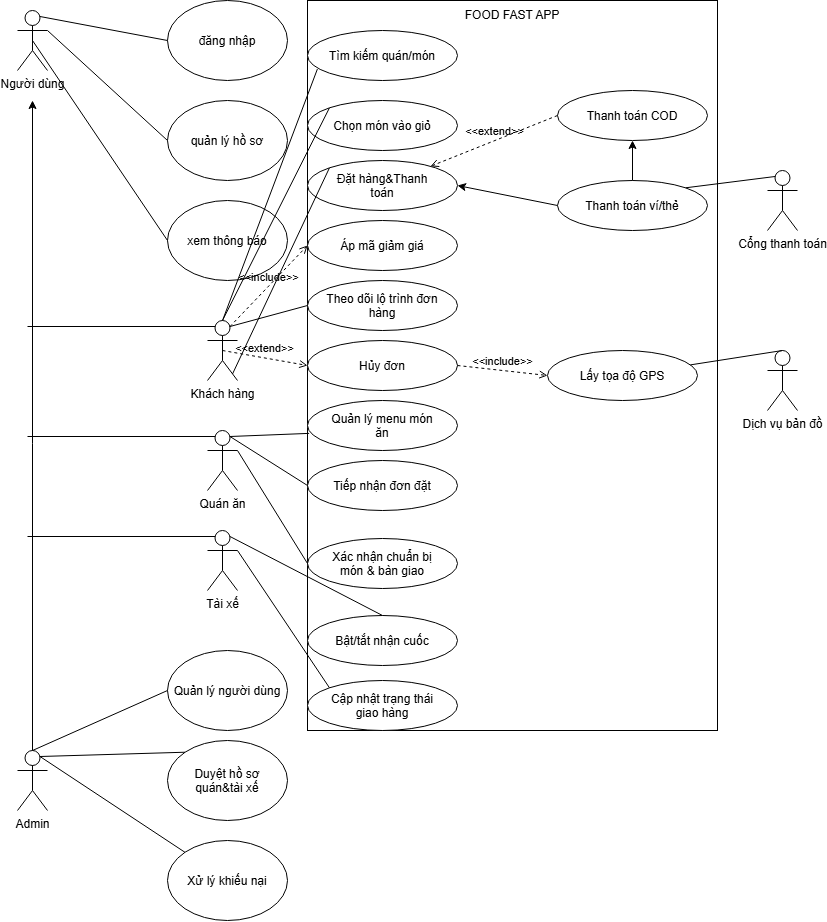

The diagram above was exported from draw.io. Its source (the exported page's mxGraphModel, read from the mxfile embedded in the PNG):
<mxGraphModel dx="1757" dy="961" grid="1" gridSize="10" guides="1" tooltips="1" connect="1" arrows="1" fold="1" page="1" pageScale="1" pageWidth="850" pageHeight="1100" math="0" shadow="0">
  <root>
    <mxCell id="0" />
    <mxCell id="1" parent="0" />
    <mxCell id="WurRW4DsErK8LMXShdpD-3" parent="1" style="shape=umlActor;verticalLabelPosition=bottom;verticalAlign=top;html=1;outlineConnect=0;" value="Người dùng" vertex="1">
      <mxGeometry height="60" width="30" x="30" y="30" as="geometry" />
    </mxCell>
    <mxCell id="WurRW4DsErK8LMXShdpD-14" edge="1" parent="1" source="WurRW4DsErK8LMXShdpD-4" style="edgeStyle=orthogonalEdgeStyle;rounded=0;orthogonalLoop=1;jettySize=auto;html=1;exitX=0.5;exitY=0.5;exitDx=0;exitDy=0;exitPerimeter=0;">
      <mxGeometry relative="1" as="geometry">
        <mxPoint x="45.014492753623244" y="120.00000000000011" as="targetPoint" />
      </mxGeometry>
    </mxCell>
    <mxCell id="WurRW4DsErK8LMXShdpD-4" parent="1" style="shape=umlActor;verticalLabelPosition=bottom;verticalAlign=top;html=1;outlineConnect=0;" value="Admin" vertex="1">
      <mxGeometry height="60" width="30" x="30" y="770" as="geometry" />
    </mxCell>
    <mxCell id="WurRW4DsErK8LMXShdpD-5" parent="1" style="ellipse;whiteSpace=wrap;html=1;shapeInside=1;" value="đăng nhập&lt;div&gt;&lt;br/&gt;&lt;/div&gt;" vertex="1">
      <mxGeometry height="80" width="120" x="180" y="20" as="geometry" />
    </mxCell>
    <mxCell id="WurRW4DsErK8LMXShdpD-6" parent="1" style="ellipse;whiteSpace=wrap;html=1;shapeInside=1;" value="quản lý hồ sơ" vertex="1">
      <mxGeometry height="80" width="120" x="180" y="120" as="geometry" />
    </mxCell>
    <mxCell id="WurRW4DsErK8LMXShdpD-7" parent="1" style="ellipse;whiteSpace=wrap;html=1;shapeInside=1;" value="xem thông báo" vertex="1">
      <mxGeometry height="80" width="120" x="180" y="220" as="geometry" />
    </mxCell>
    <mxCell id="WurRW4DsErK8LMXShdpD-8" edge="1" parent="1" source="WurRW4DsErK8LMXShdpD-3" style="endArrow=none;html=1;rounded=0;exitX=0.75;exitY=0.1;exitDx=0;exitDy=0;exitPerimeter=0;entryX=0;entryY=0.5;entryDx=0;entryDy=0;" target="WurRW4DsErK8LMXShdpD-5" value="">
      <mxGeometry height="50" relative="1" width="50" as="geometry">
        <mxPoint x="380" y="350" as="sourcePoint" />
        <mxPoint x="430" y="300" as="targetPoint" />
      </mxGeometry>
    </mxCell>
    <mxCell id="WurRW4DsErK8LMXShdpD-9" edge="1" parent="1" source="WurRW4DsErK8LMXShdpD-3" style="endArrow=none;html=1;rounded=0;exitX=1;exitY=0.3333333333333333;exitDx=0;exitDy=0;exitPerimeter=0;entryX=0;entryY=0.5;entryDx=0;entryDy=0;" target="WurRW4DsErK8LMXShdpD-6" value="">
      <mxGeometry height="50" relative="1" width="50" as="geometry">
        <mxPoint x="380" y="350" as="sourcePoint" />
        <mxPoint x="430" y="300" as="targetPoint" />
      </mxGeometry>
    </mxCell>
    <mxCell id="WurRW4DsErK8LMXShdpD-10" edge="1" parent="1" source="WurRW4DsErK8LMXShdpD-3" style="endArrow=none;html=1;rounded=0;exitX=0.5;exitY=0.5;exitDx=0;exitDy=0;exitPerimeter=0;entryX=0;entryY=0.5;entryDx=0;entryDy=0;" target="WurRW4DsErK8LMXShdpD-7" value="">
      <mxGeometry height="50" relative="1" width="50" as="geometry">
        <mxPoint x="380" y="350" as="sourcePoint" />
        <mxPoint x="430" y="300" as="targetPoint" />
      </mxGeometry>
    </mxCell>
    <mxCell id="WurRW4DsErK8LMXShdpD-11" parent="1" style="shape=umlActor;verticalLabelPosition=bottom;verticalAlign=top;html=1;outlineConnect=0;" value="Khách hàng" vertex="1">
      <mxGeometry height="60" width="30" x="220" y="340" as="geometry" />
    </mxCell>
    <mxCell id="WurRW4DsErK8LMXShdpD-12" parent="1" style="shape=umlActor;verticalLabelPosition=bottom;verticalAlign=top;html=1;outlineConnect=0;" value="Quán ăn" vertex="1">
      <mxGeometry height="60" width="30" x="220" y="450" as="geometry" />
    </mxCell>
    <mxCell id="WurRW4DsErK8LMXShdpD-13" parent="1" style="shape=umlActor;verticalLabelPosition=bottom;verticalAlign=top;html=1;outlineConnect=0;" value="Tài xế" vertex="1">
      <mxGeometry height="60" width="30" x="220" y="550" as="geometry" />
    </mxCell>
    <mxCell id="WurRW4DsErK8LMXShdpD-15" edge="1" parent="1" source="WurRW4DsErK8LMXShdpD-11" style="endArrow=none;html=1;rounded=0;exitX=0.25;exitY=0.1;exitDx=0;exitDy=0;exitPerimeter=0;" value="">
      <mxGeometry height="50" relative="1" width="50" as="geometry">
        <mxPoint x="380" y="350" as="sourcePoint" />
        <mxPoint x="40" y="346" as="targetPoint" />
      </mxGeometry>
    </mxCell>
    <mxCell id="WurRW4DsErK8LMXShdpD-16" edge="1" parent="1" source="WurRW4DsErK8LMXShdpD-12" style="endArrow=none;html=1;rounded=0;exitX=0.25;exitY=0.1;exitDx=0;exitDy=0;exitPerimeter=0;" value="">
      <mxGeometry height="50" relative="1" width="50" as="geometry">
        <mxPoint x="380" y="350" as="sourcePoint" />
        <mxPoint x="40" y="456" as="targetPoint" />
      </mxGeometry>
    </mxCell>
    <mxCell id="WurRW4DsErK8LMXShdpD-17" edge="1" parent="1" source="WurRW4DsErK8LMXShdpD-13" style="endArrow=none;html=1;rounded=0;exitX=0.25;exitY=0.1;exitDx=0;exitDy=0;exitPerimeter=0;" value="">
      <mxGeometry height="50" relative="1" width="50" as="geometry">
        <mxPoint x="380" y="350" as="sourcePoint" />
        <mxPoint x="40" y="556" as="targetPoint" />
      </mxGeometry>
    </mxCell>
    <mxCell id="WurRW4DsErK8LMXShdpD-18" parent="1" style="ellipse;whiteSpace=wrap;html=1;shapeInside=1;" value="Quản lý người dùng" vertex="1">
      <mxGeometry height="80" width="120" x="180" y="670" as="geometry" />
    </mxCell>
    <mxCell id="WurRW4DsErK8LMXShdpD-19" parent="1" style="ellipse;whiteSpace=wrap;html=1;shapeInside=1;" value="Duyệt hồ sơ quán&amp;amp;tài xế" vertex="1">
      <mxGeometry height="80" width="120" x="180" y="760" as="geometry" />
    </mxCell>
    <mxCell id="WurRW4DsErK8LMXShdpD-20" parent="1" style="ellipse;whiteSpace=wrap;html=1;shapeInside=1;" value="Xử lý khiếu nại" vertex="1">
      <mxGeometry height="80" width="120" x="180" y="860" as="geometry" />
    </mxCell>
    <mxCell id="WurRW4DsErK8LMXShdpD-22" edge="1" parent="1" source="WurRW4DsErK8LMXShdpD-4" style="endArrow=none;html=1;rounded=0;exitX=0.5;exitY=0;exitDx=0;exitDy=0;exitPerimeter=0;entryX=0;entryY=0.5;entryDx=0;entryDy=0;" target="WurRW4DsErK8LMXShdpD-18" value="">
      <mxGeometry height="50" relative="1" width="50" as="geometry">
        <mxPoint x="290" y="900" as="sourcePoint" />
        <mxPoint x="340" y="850" as="targetPoint" />
      </mxGeometry>
    </mxCell>
    <mxCell id="WurRW4DsErK8LMXShdpD-23" edge="1" parent="1" source="WurRW4DsErK8LMXShdpD-4" style="endArrow=none;html=1;rounded=0;exitX=0.75;exitY=0.1;exitDx=0;exitDy=0;exitPerimeter=0;entryX=0;entryY=0;entryDx=0;entryDy=0;" target="WurRW4DsErK8LMXShdpD-19" value="">
      <mxGeometry height="50" relative="1" width="50" as="geometry">
        <mxPoint x="290" y="900" as="sourcePoint" />
        <mxPoint x="340" y="850" as="targetPoint" />
      </mxGeometry>
    </mxCell>
    <mxCell id="WurRW4DsErK8LMXShdpD-24" edge="1" parent="1" source="WurRW4DsErK8LMXShdpD-4" style="endArrow=none;html=1;rounded=0;exitX=0.75;exitY=0.1;exitDx=0;exitDy=0;exitPerimeter=0;" target="WurRW4DsErK8LMXShdpD-20" value="">
      <mxGeometry height="50" relative="1" width="50" as="geometry">
        <mxPoint x="290" y="900" as="sourcePoint" />
        <mxPoint x="340" y="850" as="targetPoint" />
      </mxGeometry>
    </mxCell>
    <mxCell id="WurRW4DsErK8LMXShdpD-25" parent="1" style="rounded=0;whiteSpace=wrap;html=1;" value="" vertex="1">
      <mxGeometry height="730" width="410" x="320" y="20" as="geometry" />
    </mxCell>
    <mxCell id="WurRW4DsErK8LMXShdpD-26" parent="1" style="text;html=1;whiteSpace=wrap;strokeColor=none;fillColor=none;align=center;verticalAlign=middle;rounded=0;" value="FOOD FAST APP" vertex="1">
      <mxGeometry height="30" width="110" x="470" y="20" as="geometry" />
    </mxCell>
    <mxCell id="WurRW4DsErK8LMXShdpD-27" parent="1" style="ellipse;whiteSpace=wrap;html=1;shapeInside=1;" value="Tìm kiếm quán/món" vertex="1">
      <mxGeometry height="50" width="150" x="320" y="50" as="geometry" />
    </mxCell>
    <mxCell id="WurRW4DsErK8LMXShdpD-28" parent="1" style="ellipse;whiteSpace=wrap;html=1;shapeInside=1;" value="Theo dõi lộ trình đơn hàng" vertex="1">
      <mxGeometry height="50" width="150" x="320" y="300" as="geometry" />
    </mxCell>
    <mxCell id="WurRW4DsErK8LMXShdpD-29" parent="1" style="ellipse;whiteSpace=wrap;html=1;shapeInside=1;" value="Áp mã giảm giá" vertex="1">
      <mxGeometry height="50" width="150" x="320" y="240" as="geometry" />
    </mxCell>
    <mxCell id="WurRW4DsErK8LMXShdpD-30" parent="1" style="ellipse;whiteSpace=wrap;html=1;shapeInside=1;" value="Đặt hàng&amp;amp;Thanh toán" vertex="1">
      <mxGeometry height="50" width="150" x="320" y="180" as="geometry" />
    </mxCell>
    <mxCell id="WurRW4DsErK8LMXShdpD-31" parent="1" style="ellipse;whiteSpace=wrap;html=1;shapeInside=1;" value="Chọn món vào giỏ" vertex="1">
      <mxGeometry height="50" width="150" x="320" y="120" as="geometry" />
    </mxCell>
    <mxCell id="WurRW4DsErK8LMXShdpD-35" parent="1" style="ellipse;whiteSpace=wrap;html=1;shapeInside=1;" value="Hủy đơn" vertex="1">
      <mxGeometry height="50" width="150" x="320" y="360" as="geometry" />
    </mxCell>
    <mxCell id="WurRW4DsErK8LMXShdpD-36" parent="1" style="ellipse;whiteSpace=wrap;html=1;shapeInside=1;" value="Tiếp nhận đơn đặt" vertex="1">
      <mxGeometry height="50" width="150" x="320" y="480" as="geometry" />
    </mxCell>
    <mxCell id="WurRW4DsErK8LMXShdpD-37" parent="1" style="ellipse;whiteSpace=wrap;html=1;shapeInside=1;" value="Quản lý menu món ăn" vertex="1">
      <mxGeometry height="50" width="150" x="320" y="420" as="geometry" />
    </mxCell>
    <mxCell id="WurRW4DsErK8LMXShdpD-38" parent="1" style="ellipse;whiteSpace=wrap;html=1;shapeInside=1;" value="Bật/tắt nhận cuốc" vertex="1">
      <mxGeometry height="50" width="150" x="320" y="635" as="geometry" />
    </mxCell>
    <mxCell id="WurRW4DsErK8LMXShdpD-39" parent="1" style="ellipse;whiteSpace=wrap;html=1;shapeInside=1;" value="Cập nhật trạng thái giao hàng" vertex="1">
      <mxGeometry height="50" width="150" x="320" y="700" as="geometry" />
    </mxCell>
    <mxCell id="WurRW4DsErK8LMXShdpD-40" edge="1" parent="1" source="WurRW4DsErK8LMXShdpD-11" style="endArrow=none;html=1;rounded=0;entryX=0.066;entryY=0.771;entryDx=0;entryDy=0;entryPerimeter=0;exitX=0.5;exitY=0;exitDx=0;exitDy=0;exitPerimeter=0;" target="WurRW4DsErK8LMXShdpD-27" value="">
      <mxGeometry height="50" relative="1" width="50" as="geometry">
        <mxPoint x="130" y="530" as="sourcePoint" />
        <mxPoint x="180" y="480" as="targetPoint" />
      </mxGeometry>
    </mxCell>
    <mxCell id="WurRW4DsErK8LMXShdpD-41" edge="1" parent="1" source="WurRW4DsErK8LMXShdpD-11" style="endArrow=none;html=1;rounded=0;entryX=0;entryY=0;entryDx=0;entryDy=0;exitX=0.5;exitY=0;exitDx=0;exitDy=0;exitPerimeter=0;" target="WurRW4DsErK8LMXShdpD-31" value="">
      <mxGeometry height="50" relative="1" width="50" as="geometry">
        <mxPoint x="130" y="530" as="sourcePoint" />
        <mxPoint x="180" y="480" as="targetPoint" />
      </mxGeometry>
    </mxCell>
    <mxCell id="WurRW4DsErK8LMXShdpD-42" edge="1" parent="1" source="WurRW4DsErK8LMXShdpD-11" style="endArrow=none;html=1;rounded=0;entryX=0;entryY=0;entryDx=0;entryDy=0;exitX=0.833;exitY=0.892;exitDx=0;exitDy=0;exitPerimeter=0;" target="WurRW4DsErK8LMXShdpD-30" value="">
      <mxGeometry height="50" relative="1" width="50" as="geometry">
        <mxPoint x="130" y="530" as="sourcePoint" />
        <mxPoint x="180" y="480" as="targetPoint" />
      </mxGeometry>
    </mxCell>
    <mxCell id="WurRW4DsErK8LMXShdpD-44" edge="1" parent="1" source="WurRW4DsErK8LMXShdpD-11" style="html=1;verticalAlign=bottom;labelBackgroundColor=none;endArrow=open;endFill=0;dashed=1;rounded=0;entryX=0;entryY=0.5;entryDx=0;entryDy=0;exitX=0.75;exitY=0.1;exitDx=0;exitDy=0;exitPerimeter=0;" target="WurRW4DsErK8LMXShdpD-29" value="&amp;lt;&amp;lt;include&amp;gt;&amp;gt;">
      <mxGeometry relative="1" width="160" as="geometry">
        <mxPoint x="80" y="500" as="sourcePoint" />
        <mxPoint x="240" y="500" as="targetPoint" />
      </mxGeometry>
    </mxCell>
    <mxCell id="WurRW4DsErK8LMXShdpD-45" edge="1" parent="1" source="WurRW4DsErK8LMXShdpD-11" style="endArrow=none;html=1;rounded=0;entryX=0;entryY=0.5;entryDx=0;entryDy=0;exitX=0.75;exitY=0.1;exitDx=0;exitDy=0;exitPerimeter=0;" target="WurRW4DsErK8LMXShdpD-28" value="">
      <mxGeometry height="50" relative="1" width="50" as="geometry">
        <mxPoint x="130" y="530" as="sourcePoint" />
        <mxPoint x="180" y="480" as="targetPoint" />
      </mxGeometry>
    </mxCell>
    <mxCell id="WurRW4DsErK8LMXShdpD-46" edge="1" parent="1" source="WurRW4DsErK8LMXShdpD-11" style="html=1;verticalAlign=bottom;labelBackgroundColor=none;endArrow=open;endFill=0;dashed=1;rounded=0;entryX=0;entryY=0.5;entryDx=0;entryDy=0;exitX=0.5;exitY=0.5;exitDx=0;exitDy=0;exitPerimeter=0;" target="WurRW4DsErK8LMXShdpD-25" value="&amp;lt;&amp;lt;extend&amp;gt;&amp;gt;">
      <mxGeometry relative="1" width="160" as="geometry">
        <mxPoint x="80" y="500" as="sourcePoint" />
        <mxPoint x="240" y="500" as="targetPoint" />
      </mxGeometry>
    </mxCell>
    <mxCell id="WurRW4DsErK8LMXShdpD-48" parent="1" style="ellipse;whiteSpace=wrap;html=1;shapeInside=1;" value="Xác nhận chuẩn bị món &amp;amp; bàn giao" vertex="1">
      <mxGeometry height="50" width="150" x="320" y="558" as="geometry" />
    </mxCell>
    <mxCell id="WurRW4DsErK8LMXShdpD-49" edge="1" parent="1" source="WurRW4DsErK8LMXShdpD-12" style="endArrow=none;html=1;rounded=0;entryX=0.004;entryY=0.593;entryDx=0;entryDy=0;entryPerimeter=0;exitX=0.75;exitY=0.1;exitDx=0;exitDy=0;exitPerimeter=0;" target="WurRW4DsErK8LMXShdpD-25" value="">
      <mxGeometry height="50" relative="1" width="50" as="geometry">
        <mxPoint x="130" y="530" as="sourcePoint" />
        <mxPoint x="180" y="480" as="targetPoint" />
      </mxGeometry>
    </mxCell>
    <mxCell id="WurRW4DsErK8LMXShdpD-50" edge="1" parent="1" source="WurRW4DsErK8LMXShdpD-12" style="endArrow=none;html=1;rounded=0;entryX=0;entryY=0.5;entryDx=0;entryDy=0;exitX=0.75;exitY=0.1;exitDx=0;exitDy=0;exitPerimeter=0;" target="WurRW4DsErK8LMXShdpD-36" value="">
      <mxGeometry height="50" relative="1" width="50" as="geometry">
        <mxPoint x="130" y="530" as="sourcePoint" />
        <mxPoint x="180" y="480" as="targetPoint" />
      </mxGeometry>
    </mxCell>
    <mxCell id="WurRW4DsErK8LMXShdpD-51" edge="1" parent="1" source="WurRW4DsErK8LMXShdpD-12" style="endArrow=none;html=1;rounded=0;entryX=0;entryY=0.5;entryDx=0;entryDy=0;exitX=1;exitY=0.3333333333333333;exitDx=0;exitDy=0;exitPerimeter=0;" target="WurRW4DsErK8LMXShdpD-48" value="">
      <mxGeometry height="50" relative="1" width="50" as="geometry">
        <mxPoint x="130" y="530" as="sourcePoint" />
        <mxPoint x="180" y="480" as="targetPoint" />
      </mxGeometry>
    </mxCell>
    <mxCell id="WurRW4DsErK8LMXShdpD-52" edge="1" parent="1" source="WurRW4DsErK8LMXShdpD-13" style="endArrow=none;html=1;rounded=0;entryX=0.5;entryY=0;entryDx=0;entryDy=0;exitX=0.75;exitY=0.1;exitDx=0;exitDy=0;exitPerimeter=0;" target="WurRW4DsErK8LMXShdpD-38" value="">
      <mxGeometry height="50" relative="1" width="50" as="geometry">
        <mxPoint x="130" y="530" as="sourcePoint" />
        <mxPoint x="180" y="480" as="targetPoint" />
      </mxGeometry>
    </mxCell>
    <mxCell id="WurRW4DsErK8LMXShdpD-54" edge="1" parent="1" source="WurRW4DsErK8LMXShdpD-13" style="endArrow=none;html=1;rounded=0;entryX=0;entryY=0;entryDx=0;entryDy=0;exitX=1;exitY=0.3333333333333333;exitDx=0;exitDy=0;exitPerimeter=0;" target="WurRW4DsErK8LMXShdpD-39" value="">
      <mxGeometry height="50" relative="1" width="50" as="geometry">
        <mxPoint x="130" y="530" as="sourcePoint" />
        <mxPoint x="180" y="480" as="targetPoint" />
      </mxGeometry>
    </mxCell>
    <mxCell id="WurRW4DsErK8LMXShdpD-55" parent="1" style="shape=umlActor;verticalLabelPosition=bottom;verticalAlign=top;html=1;outlineConnect=0;" value="Cổng thanh toán" vertex="1">
      <mxGeometry height="60" width="30" x="780" y="190" as="geometry" />
    </mxCell>
    <mxCell id="WurRW4DsErK8LMXShdpD-56" parent="1" style="shape=umlActor;verticalLabelPosition=bottom;verticalAlign=top;html=1;outlineConnect=0;" value="Dịch vụ bản đồ" vertex="1">
      <mxGeometry height="60" width="30" x="780" y="370" as="geometry" />
    </mxCell>
    <mxCell id="WurRW4DsErK8LMXShdpD-58" parent="1" style="ellipse;whiteSpace=wrap;html=1;shapeInside=1;" value="Thanh toán COD" vertex="1">
      <mxGeometry height="50" width="150" x="570" y="110" as="geometry" />
    </mxCell>
    <mxCell id="WurRW4DsErK8LMXShdpD-60" parent="1" style="ellipse;whiteSpace=wrap;html=1;shapeInside=1;" value="Thanh toán ví/thẻ" vertex="1">
      <mxGeometry height="50" width="150" x="570" y="200" as="geometry" />
    </mxCell>
    <mxCell id="WurRW4DsErK8LMXShdpD-62" parent="1" style="ellipse;whiteSpace=wrap;html=1;shapeInside=1;" value="Lấy tọa độ GPS" vertex="1">
      <mxGeometry height="50" width="150" x="560" y="370" as="geometry" />
    </mxCell>
    <mxCell id="WurRW4DsErK8LMXShdpD-67" edge="1" parent="1" source="WurRW4DsErK8LMXShdpD-58" style="html=1;verticalAlign=bottom;labelBackgroundColor=none;endArrow=open;endFill=0;dashed=1;rounded=0;exitX=0;exitY=0.5;exitDx=0;exitDy=0;" target="WurRW4DsErK8LMXShdpD-30" value="&amp;lt;&amp;lt;extend&amp;gt;&amp;gt;">
      <mxGeometry relative="1" width="160" as="geometry">
        <mxPoint x="460" y="180" as="sourcePoint" />
        <mxPoint x="620" y="180" as="targetPoint" />
      </mxGeometry>
    </mxCell>
    <mxCell id="WurRW4DsErK8LMXShdpD-68" edge="1" parent="1" source="WurRW4DsErK8LMXShdpD-60" style="endArrow=classic;html=1;rounded=0;entryX=1;entryY=0.5;entryDx=0;entryDy=0;exitX=0;exitY=0.5;exitDx=0;exitDy=0;" target="WurRW4DsErK8LMXShdpD-30" value="">
      <mxGeometry height="50" relative="1" width="50" as="geometry">
        <mxPoint x="470" y="250" as="sourcePoint" />
        <mxPoint x="520" y="200" as="targetPoint" />
      </mxGeometry>
    </mxCell>
    <mxCell id="WurRW4DsErK8LMXShdpD-69" edge="1" parent="1" source="WurRW4DsErK8LMXShdpD-60" style="endArrow=classic;html=1;rounded=0;exitX=0.5;exitY=0;exitDx=0;exitDy=0;entryX=0.5;entryY=1;entryDx=0;entryDy=0;" target="WurRW4DsErK8LMXShdpD-58" value="">
      <mxGeometry height="50" relative="1" width="50" as="geometry">
        <mxPoint x="470" y="250" as="sourcePoint" />
        <mxPoint x="520" y="200" as="targetPoint" />
      </mxGeometry>
    </mxCell>
    <mxCell id="WurRW4DsErK8LMXShdpD-70" edge="1" parent="1" source="WurRW4DsErK8LMXShdpD-35" style="html=1;verticalAlign=bottom;labelBackgroundColor=none;endArrow=open;endFill=0;dashed=1;rounded=0;entryX=0;entryY=0.5;entryDx=0;entryDy=0;exitX=1;exitY=0.5;exitDx=0;exitDy=0;" target="WurRW4DsErK8LMXShdpD-62" value="&amp;lt;&amp;lt;include&amp;gt;&amp;gt;">
      <mxGeometry relative="1" width="160" as="geometry">
        <mxPoint x="390" y="390" as="sourcePoint" />
        <mxPoint x="550" y="390" as="targetPoint" />
      </mxGeometry>
    </mxCell>
    <mxCell id="Lmfpk-YuZFk7Vq_4n7Jn-1" edge="1" parent="1" source="WurRW4DsErK8LMXShdpD-60" style="endArrow=none;html=1;rounded=0;entryX=0.25;entryY=0.1;entryDx=0;entryDy=0;entryPerimeter=0;exitX=1;exitY=0;exitDx=0;exitDy=0;" target="WurRW4DsErK8LMXShdpD-55" value="">
      <mxGeometry height="50" relative="1" width="50" as="geometry">
        <mxPoint x="540" y="370" as="sourcePoint" />
        <mxPoint x="590" y="320" as="targetPoint" />
      </mxGeometry>
    </mxCell>
    <mxCell id="Lmfpk-YuZFk7Vq_4n7Jn-3" edge="1" parent="1" source="WurRW4DsErK8LMXShdpD-62" style="endArrow=none;html=1;rounded=0;entryX=0.5;entryY=0;entryDx=0;entryDy=0;entryPerimeter=0;" target="WurRW4DsErK8LMXShdpD-56" value="">
      <mxGeometry height="50" relative="1" width="50" as="geometry">
        <mxPoint x="540" y="370" as="sourcePoint" />
        <mxPoint x="590" y="320" as="targetPoint" />
      </mxGeometry>
    </mxCell>
  </root>
</mxGraphModel>